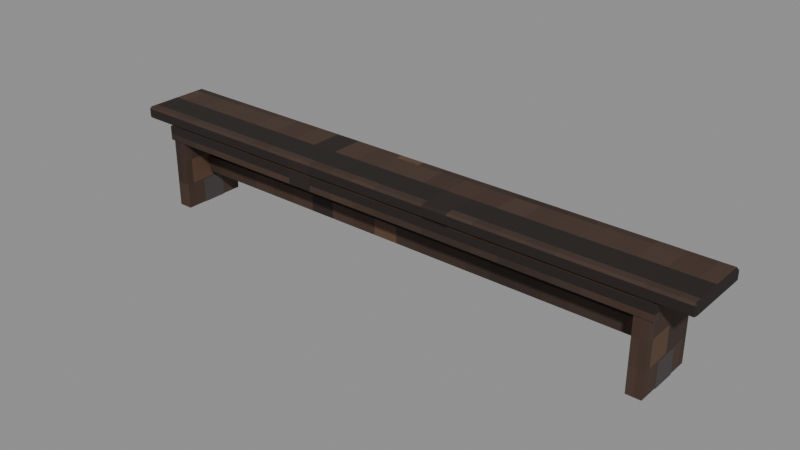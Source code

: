 # Source: castle_bench.blend  (saved by Blender 5.2.45; exported with 4.5.12 LTS)
import bpy
from mathutils import Matrix  # noqa: F401  (used for matrix-valued properties, if any)

bpy.ops.wm.read_factory_settings(use_empty=True)
scene = bpy.context.scene
scene.name = 'Scene'

# ---- images (referenced by path relative to the original .blend; pixels are not part of the script)
import os
ASSET_DIR = os.environ.get("B2B_ASSET_DIR", "")  # directory of the original .blend (textures are referenced by path, not embedded)
HERE = os.path.dirname(os.path.abspath(__file__))  # packed textures are extracted next to this script under _unpacked/

def load_image(name, relpath, width, height, colorspace="sRGB"):
    """Load a texture the original file referenced (path relative to the .blend, or extracted next to this script)."""
    p = next((c for c in (os.path.join(HERE, relpath), os.path.join(ASSET_DIR, relpath)) if relpath and os.path.exists(c)), "")
    if p:
        img = bpy.data.images.load(p, check_existing=True)
        img.name = name
    else:  # same state as the original file: an image datablock whose file is absent (Cycles renders it pink)
        img = bpy.data.images.new(name, width, height)
        img.source = "FILE"
        img.filepath = "//" + (relpath or name)
    img.colorspace_settings.name = colorspace
    return img
img_m_c_darkwood_png = load_image('m_c_darkwood.png', '_unpacked/m_c_darkwood.4bd8fbce.png', 16, 16, 'sRGB')

# ---- materials (node trees are filled in below, after node groups)
mat_c_dark = bpy.data.materials.new('c_dark')
mat_e_coal = bpy.data.materials.new('e_coal')

# ---- material node trees
mat_c_dark.use_nodes = True; mat_c_dark.node_tree.nodes.clear()
_N = mat_c_dark.node_tree.nodes; _L = mat_c_dark.node_tree.links
n0 = _N.new('ShaderNodeBsdfPrincipled'); n0.name = 'Principled BSDF'; n0.location = (-200, 100)
n0.inputs[2].default_value = 0.8
n0.inputs[10].default_value = 0.005
n1 = _N.new('ShaderNodeOutputMaterial'); n1.name = 'Material Output'; n1.location = (200, 100)
n2 = _N.new('ShaderNodeTexImage'); n2.name = 'Image Texture'; n2.location = (0, 0)
n2.image = img_m_c_darkwood_png
n2.interpolation = 'Closest'
_L.new(n0.outputs[0], n1.inputs[0])
_L.new(n2.outputs[0], n0.inputs[0])
n1.is_active_output = True
mat_e_coal.use_nodes = True; mat_e_coal.node_tree.nodes.clear()
_N = mat_e_coal.node_tree.nodes; _L = mat_e_coal.node_tree.links
n0 = _N.new('ShaderNodeBsdfPrincipled'); n0.name = 'Principled BSDF'; n0.location = (-200, 100)
n0.inputs[0].default_value = (0.06, 0.05, 0.05, 1.0)
n0.inputs[2].default_value = 0.9
n0.inputs[10].default_value = 0.005
n1 = _N.new('ShaderNodeOutputMaterial'); n1.name = 'Material Output'; n1.location = (200, 100)
_L.new(n0.outputs[0], n1.inputs[0])
n1.is_active_output = True

# ---- meshes
me_body_mesh = bpy.data.meshes.new('body_mesh')
me_body_mesh.from_pydata([(-1.44, -0.16, 0.42), (-1.44, -0.17, 0.43), (-1.45, -0.16, 0.43), (-1.44, -0.17, 0.47), (-1.44, -0.16, 0.48), (-1.45, -0.16, 0.47), (-1.44, 0.16, 0.42), (-1.45, 0.16, 0.43), (-1.44, 0.17, 0.43), (-1.44, 0.16, 0.48), (-1.44, 0.17, 0.47), (-1.45, 0.16, 0.47), (1.44, -0.16, 0.42), (1.45, -0.16, 0.43), (1.44, -0.17, 0.43), (1.44, -0.16, 0.48), (1.44, -0.17, 0.47), (1.45, -0.16, 0.47), (1.44, 0.16, 0.42), (1.44, 0.17, 0.43), (1.45, 0.16, 0.43), (1.44, 0.16, 0.48), (1.45, 0.16, 0.47), (1.44, 0.17, 0.47), (-1.285, -0.16, 0.0), (-1.285, -0.16, 0.42), (-1.285, 0.16, 0.0), (-1.285, 0.16, 0.42), (-1.215, -0.16, 0.0), (-1.215, -0.16, 0.42), (-1.215, 0.16, 0.0), (-1.215, 0.16, 0.42), (-1.288, -0.06, 0.0), (-1.288, -0.06, 0.12), (-1.288, 0.06, 0.0), (-1.288, 0.06, 0.12), (-1.212, -0.06, 0.0), (-1.212, -0.06, 0.12), (-1.212, 0.06, 0.0), (-1.212, 0.06, 0.12), (1.215, -0.16, 0.0), (1.215, -0.16, 0.42), (1.215, 0.16, 0.0), (1.215, 0.16, 0.42), (1.285, -0.16, 0.0), (1.285, -0.16, 0.42), (1.285, 0.16, 0.0), (1.285, 0.16, 0.42), (1.212, -0.06, 0.0), (1.212, -0.06, 0.12), (1.212, 0.06, 0.0), (1.212, 0.06, 0.12), (1.288, -0.06, 0.0), (1.288, -0.06, 0.12), (1.288, 0.06, 0.0), (1.288, 0.06, 0.12), (-1.2, -0.025, 0.16), (-1.2, -0.025, 0.24), (-1.2, 0.025, 0.16), (-1.2, 0.025, 0.24), (1.2, -0.025, 0.16), (1.2, -0.025, 0.24), (1.2, 0.025, 0.16), (1.2, 0.025, 0.24), (-1.3, -0.165, 0.345), (-1.3, -0.165, 0.415), (-1.3, -0.135, 0.345), (-1.3, -0.135, 0.415), (1.3, -0.165, 0.345), (1.3, -0.165, 0.415), (1.3, -0.135, 0.345), (1.3, -0.135, 0.415)], [], [(0, 1, 2), (3, 4, 5), (6, 7, 8), (9, 10, 11), (12, 13, 14), (15, 16, 17), (18, 19, 20), (21, 22, 23), (6, 0, 2, 7), (1, 3, 5, 2), (4, 9, 11, 5), (10, 8, 7, 11), (18, 6, 8, 19), (9, 21, 23, 10), (22, 20, 19, 23), (12, 18, 20, 13), (21, 15, 17, 22), (16, 14, 13, 17), (0, 12, 14, 1), (15, 4, 3, 16), (6, 18, 12, 0), (2, 5, 11, 7), (14, 16, 3, 1), (21, 9, 4, 15), (8, 10, 23, 19), (20, 22, 17, 13), (24, 25, 27, 26), (26, 27, 31, 30), (30, 31, 29, 28), (28, 29, 25, 24), (26, 30, 28, 24), (31, 27, 25, 29), (32, 33, 35, 34), (34, 35, 39, 38), (38, 39, 37, 36), (36, 37, 33, 32), (34, 38, 36, 32), (39, 35, 33, 37), (40, 41, 43, 42), (42, 43, 47, 46), (46, 47, 45, 44), (44, 45, 41, 40), (42, 46, 44, 40), (47, 43, 41, 45), (48, 49, 51, 50), (50, 51, 55, 54), (54, 55, 53, 52), (52, 53, 49, 48), (50, 54, 52, 48), (55, 51, 49, 53), (56, 57, 59, 58), (58, 59, 63, 62), (62, 63, 61, 60), (60, 61, 57, 56), (58, 62, 60, 56), (63, 59, 57, 61), (64, 65, 67, 66), (66, 67, 71, 70), (70, 71, 69, 68), (68, 69, 65, 64), (66, 70, 68, 64), (71, 67, 65, 69)])
me_body_mesh.polygons.foreach_set('material_index', [0, 0, 0, 0, 0, 0, 0, 0, 0, 0, 0, 0, 0, 0, 0, 0, 0, 0, 0, 0, 0, 0, 0, 0, 0, 0, 0, 0, 0, 0, 0, 0, 1, 1, 1, 1, 1, 1, 0, 0, 0, 0, 0, 0, 1, 1, 1, 1, 1, 1, 0, 0, 0, 0, 0, 0, 0, 0, 0, 0, 0, 0])
_uv = me_body_mesh.uv_layers.new(name='Float2')
_uv.uv.foreach_set('vector', [-0.08, 0.21, -0.085, 0.215, -0.08, 0.215, -0.085, 0.235, -0.08, 0.24, -0.08, 0.235, 0.08, 0.21, 0.08, 0.215, 0.085, 0.215, 0.08, 0.24, 0.085, 0.235, 0.08, 0.235, -0.08, 0.21, -0.08, 0.215, -0.085, 0.215, -0.08, 0.24, -0.085, 0.235, -0.08, 0.235, 0.08, 0.21, 0.085, 0.215, 0.08, 0.215, 0.08, 0.24, 0.08, 0.235, 0.085, 0.235, 0.08, 0.21, -0.08, 0.21, -0.08, 0.215, 0.08, 0.215, -0.085, 0.215, -0.085, 0.235, -0.08, 0.235, -0.08, 0.215, -0.08, 0.24, 0.08, 0.24, 0.08, 0.235, -0.08, 0.235, 0.085, 0.235, 0.085, 0.215, 0.08, 0.215, 0.08, 0.235, 0.72, 0.08, -0.72, 0.08, -0.72, 0.085, 0.72, 0.085, -0.72, 0.08, 0.72, 0.08, 0.72, 0.085, -0.72, 0.085, 0.08, 0.235, 0.08, 0.215, 0.085, 0.215, 0.085, 0.235, -0.08, 0.21, 0.08, 0.21, 0.08, 0.215, -0.08, 0.215, 0.08, 0.24, -0.08, 0.24, -0.08, 0.235, 0.08, 0.235, -0.085, 0.235, -0.085, 0.215, -0.08, 0.215, -0.08, 0.235, -0.72, -0.08, 0.72, -0.08, 0.72, -0.085, -0.72, -0.085, 0.72, -0.08, -0.72, -0.08, -0.72, -0.085, 0.72, -0.085, -0.72, 0.08, 0.72, 0.08, 0.72, -0.08, -0.72, -0.08, -0.08, 0.215, -0.08, 0.235, 0.08, 0.235, 0.08, 0.215, 0.72, 0.215, 0.72, 0.235, -0.72, 0.235, -0.72, 0.215, 0.72, 0.08, -0.72, 0.08, -0.72, -0.08, 0.72, -0.08, -0.72, 0.215, -0.72, 0.235, 0.72, 0.235, 0.72, 0.215, 0.08, 0.215, 0.08, 0.235, -0.08, 0.235, -0.08, 0.215, -0.08, 0.0, -0.08, 0.21, 0.08, 0.21, 0.08, 0.0, -0.6425, 0.0, -0.6425, 0.21, -0.6075, 0.21, -0.6075, 0.0, 0.08, 0.0, 0.08, 0.21, -0.08, 0.21, -0.08, 0.0, -0.6075, 0.0, -0.6075, 0.21, -0.6425, 0.21, -0.6425, 0.0, -0.6425, 0.08, -0.6075, 0.08, -0.6075, -0.08, -0.6425, -0.08, -0.6075, 0.08, -0.6425, 0.08, -0.6425, -0.08, -0.6075, -0.08, -0.03, 0.0, -0.03, 0.06, 0.03, 0.06, 0.03, 0.0, -0.6438, 0.0, -0.6438, 0.06, -0.6062, 0.06, -0.6062, 0.0, 0.03, 0.0, 0.03, 0.06, -0.03, 0.06, -0.03, 0.0, -0.6062, 0.0, -0.6062, 0.06, -0.6438, 0.06, -0.6438, 0.0, -0.6438, 0.03, -0.6062, 0.03, -0.6062, -0.03, -0.6438, -0.03, -0.6062, 0.03, -0.6438, 0.03, -0.6438, -0.03, -0.6062, -0.03, -0.08, 0.0, -0.08, 0.21, 0.08, 0.21, 0.08, 0.0, 0.6075, 0.0, 0.6075, 0.21, 0.6425, 0.21, 0.6425, 0.0, 0.08, 0.0, 0.08, 0.21, -0.08, 0.21, -0.08, 0.0, 0.6425, 0.0, 0.6425, 0.21, 0.6075, 0.21, 0.6075, 0.0, 0.6075, 0.08, 0.6425, 0.08, 0.6425, -0.08, 0.6075, -0.08, 0.6425, 0.08, 0.6075, 0.08, 0.6075, -0.08, 0.6425, -0.08, -0.03, 0.0, -0.03, 0.06, 0.03, 0.06, 0.03, 0.0, 0.6062, 0.0, 0.6062, 0.06, 0.6438, 0.06, 0.6438, 0.0, 0.03, 0.0, 0.03, 0.06, -0.03, 0.06, -0.03, 0.0, 0.6438, 0.0, 0.6438, 0.06, 0.6062, 0.06, 0.6062, 0.0, 0.6062, 0.03, 0.6438, 0.03, 0.6438, -0.03, 0.6062, -0.03, 0.6438, 0.03, 0.6062, 0.03, 0.6062, -0.03, 0.6438, -0.03, -0.0125, 0.08, -0.0125, 0.12, 0.0125, 0.12, 0.0125, 0.08, -0.6, 0.08, -0.6, 0.12, 0.6, 0.12, 0.6, 0.08, 0.0125, 0.08, 0.0125, 0.12, -0.0125, 0.12, -0.0125, 0.08, 0.6, 0.08, 0.6, 0.12, -0.6, 0.12, -0.6, 0.08, -0.6, 0.0125, 0.6, 0.0125, 0.6, -0.0125, -0.6, -0.0125, 0.6, 0.0125, -0.6, 0.0125, -0.6, -0.0125, 0.6, -0.0125, -0.0825, 0.1725, -0.0825, 0.2075, -0.0675, 0.2075, -0.0675, 0.1725, -0.65, 0.1725, -0.65, 0.2075, 0.65, 0.2075, 0.65, 0.1725, -0.0675, 0.1725, -0.0675, 0.2075, -0.0825, 0.2075, -0.0825, 0.1725, 0.65, 0.1725, 0.65, 0.2075, -0.65, 0.2075, -0.65, 0.1725, -0.65, -0.0675, 0.65, -0.0675, 0.65, -0.0825, -0.65, -0.0825, 0.65, -0.0675, -0.65, -0.0675, -0.65, -0.0825, 0.65, -0.0825])
me_body_mesh.materials.append(mat_c_dark)
me_body_mesh.materials.append(mat_e_coal)
me_body_mesh.update()

# ---- objects
ob_body = bpy.data.objects.new('body', me_body_mesh)

# ---- transforms, parenting, visibility, modifiers, constraints
ob_body.location = (0.0, 0.0, 0.0)

# ---- collection membership
scene.collection.objects.link(ob_body)

# ---- scene / render settings (as saved in the file)
scene.frame_start = 1; scene.frame_end = 250; scene.frame_set(1)
scene.render.engine = 'BLENDER_EEVEE_NEXT'
scene.render.bake_bias = 0.0
scene.render.bake_samples = 0
scene.render.compositor_device = 'GPU'
scene.eevee.use_volume_custom_range = False
scene.eevee.fast_gi_thickness_near = 0.1
scene.eevee.fast_gi_thickness_far = 0.0
scene.eevee.ray_tracing_options.screen_trace_thickness = 0.1
bpy.context.view_layer.update()

# ---- added for rendering (the .blend has no active camera and no usable light): camera, sun + grey world if the file has none
cam_auto = bpy.data.cameras.new('AutoCamera')
cam_auto.lens = 50.0
cam_auto.sensor_width = 36.0
cam_auto.clip_end = 1000.0
ob_auto_camera = bpy.data.objects.new('AutoCamera', cam_auto)
scene.collection.objects.link(ob_auto_camera)
ob_auto_camera.location = (2.73779, -3.28535, 2.43023)
ob_auto_camera.rotation_euler = (1.09748, -7.21219e-08, 0.694738)
scene.camera = ob_auto_camera
light_auto_sun = bpy.data.lights.new('AutoSun', 'SUN')
light_auto_sun.energy = 3.0
light_auto_sun.angle = 0.0523599
ob_auto_sun = bpy.data.objects.new('AutoSun', light_auto_sun)
scene.collection.objects.link(ob_auto_sun)
ob_auto_sun.rotation_euler = (0.872665, 0.174533, 0.523599)
if scene.world is None:
    world_auto = bpy.data.worlds.new('AutoWorld')
    world_auto.color = (0.3, 0.3, 0.3)
    scene.world = world_auto
bpy.context.view_layer.update()
